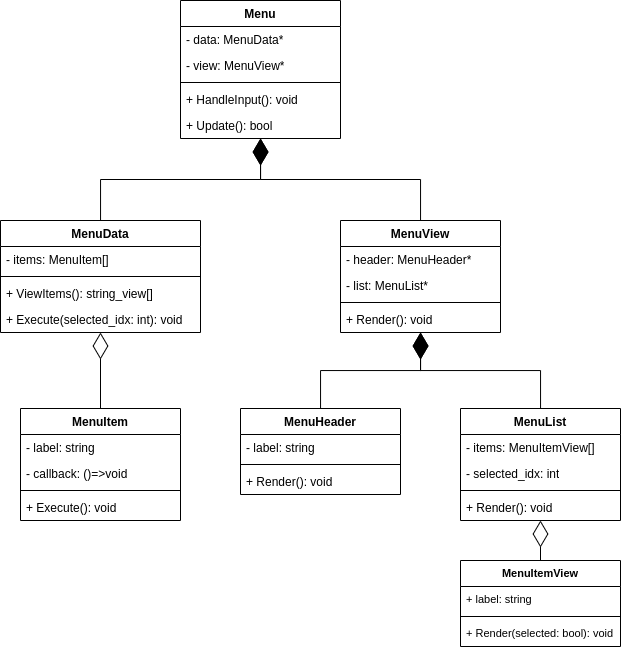

The diagram above was exported from draw.io. Its source (the exported page's mxGraphModel, read from the mxfile embedded in the PNG):
<mxGraphModel dx="1105" dy="651" grid="1" gridSize="10" guides="1" tooltips="1" connect="1" arrows="1" fold="1" page="1" pageScale="1" pageWidth="900" pageHeight="1600" math="0" shadow="0">
  <root>
    <mxCell id="0" />
    <mxCell id="1" parent="0" />
    <mxCell id="e64Plr36MKVCwLVTyZwa-1" value="Menu" style="swimlane;fontStyle=1;align=center;verticalAlign=top;childLayout=stackLayout;horizontal=1;startSize=26;horizontalStack=0;resizeParent=1;resizeParentMax=0;resizeLast=0;collapsible=1;marginBottom=0;whiteSpace=wrap;html=1;" vertex="1" parent="1">
      <mxGeometry x="320" y="120" width="160" height="138" as="geometry" />
    </mxCell>
    <mxCell id="e64Plr36MKVCwLVTyZwa-2" value="- data: MenuData*" style="text;strokeColor=none;fillColor=none;align=left;verticalAlign=top;spacingLeft=4;spacingRight=4;overflow=hidden;rotatable=0;points=[[0,0.5],[1,0.5]];portConstraint=eastwest;whiteSpace=wrap;html=1;" vertex="1" parent="e64Plr36MKVCwLVTyZwa-1">
      <mxGeometry y="26" width="160" height="26" as="geometry" />
    </mxCell>
    <mxCell id="e64Plr36MKVCwLVTyZwa-52" value="- view: MenuView*" style="text;strokeColor=none;fillColor=none;align=left;verticalAlign=top;spacingLeft=4;spacingRight=4;overflow=hidden;rotatable=0;points=[[0,0.5],[1,0.5]];portConstraint=eastwest;whiteSpace=wrap;html=1;" vertex="1" parent="e64Plr36MKVCwLVTyZwa-1">
      <mxGeometry y="52" width="160" height="26" as="geometry" />
    </mxCell>
    <mxCell id="e64Plr36MKVCwLVTyZwa-3" value="" style="line;strokeWidth=1;fillColor=none;align=left;verticalAlign=middle;spacingTop=-1;spacingLeft=3;spacingRight=3;rotatable=0;labelPosition=right;points=[];portConstraint=eastwest;strokeColor=inherit;" vertex="1" parent="e64Plr36MKVCwLVTyZwa-1">
      <mxGeometry y="78" width="160" height="8" as="geometry" />
    </mxCell>
    <mxCell id="e64Plr36MKVCwLVTyZwa-4" value="+ HandleInput(): void" style="text;strokeColor=none;fillColor=none;align=left;verticalAlign=top;spacingLeft=4;spacingRight=4;overflow=hidden;rotatable=0;points=[[0,0.5],[1,0.5]];portConstraint=eastwest;whiteSpace=wrap;html=1;" vertex="1" parent="e64Plr36MKVCwLVTyZwa-1">
      <mxGeometry y="86" width="160" height="26" as="geometry" />
    </mxCell>
    <mxCell id="e64Plr36MKVCwLVTyZwa-53" value="+ Update(): bool" style="text;strokeColor=none;fillColor=none;align=left;verticalAlign=top;spacingLeft=4;spacingRight=4;overflow=hidden;rotatable=0;points=[[0,0.5],[1,0.5]];portConstraint=eastwest;whiteSpace=wrap;html=1;" vertex="1" parent="e64Plr36MKVCwLVTyZwa-1">
      <mxGeometry y="112" width="160" height="26" as="geometry" />
    </mxCell>
    <mxCell id="e64Plr36MKVCwLVTyZwa-5" value="MenuData" style="swimlane;fontStyle=1;align=center;verticalAlign=top;childLayout=stackLayout;horizontal=1;startSize=26;horizontalStack=0;resizeParent=1;resizeParentMax=0;resizeLast=0;collapsible=1;marginBottom=0;whiteSpace=wrap;html=1;" vertex="1" parent="1">
      <mxGeometry x="140" y="340" width="200" height="112" as="geometry" />
    </mxCell>
    <mxCell id="e64Plr36MKVCwLVTyZwa-6" value="- items: MenuItem[]" style="text;strokeColor=none;fillColor=none;align=left;verticalAlign=top;spacingLeft=4;spacingRight=4;overflow=hidden;rotatable=0;points=[[0,0.5],[1,0.5]];portConstraint=eastwest;whiteSpace=wrap;html=1;" vertex="1" parent="e64Plr36MKVCwLVTyZwa-5">
      <mxGeometry y="26" width="200" height="26" as="geometry" />
    </mxCell>
    <mxCell id="e64Plr36MKVCwLVTyZwa-7" value="" style="line;strokeWidth=1;fillColor=none;align=left;verticalAlign=middle;spacingTop=-1;spacingLeft=3;spacingRight=3;rotatable=0;labelPosition=right;points=[];portConstraint=eastwest;strokeColor=inherit;" vertex="1" parent="e64Plr36MKVCwLVTyZwa-5">
      <mxGeometry y="52" width="200" height="8" as="geometry" />
    </mxCell>
    <mxCell id="e64Plr36MKVCwLVTyZwa-8" value="+ ViewItems(): string_view[]" style="text;strokeColor=none;fillColor=none;align=left;verticalAlign=top;spacingLeft=4;spacingRight=4;overflow=hidden;rotatable=0;points=[[0,0.5],[1,0.5]];portConstraint=eastwest;whiteSpace=wrap;html=1;" vertex="1" parent="e64Plr36MKVCwLVTyZwa-5">
      <mxGeometry y="60" width="200" height="26" as="geometry" />
    </mxCell>
    <mxCell id="e64Plr36MKVCwLVTyZwa-56" value="+ Execute(selected_idx: int): void" style="text;strokeColor=none;fillColor=none;align=left;verticalAlign=top;spacingLeft=4;spacingRight=4;overflow=hidden;rotatable=0;points=[[0,0.5],[1,0.5]];portConstraint=eastwest;whiteSpace=wrap;html=1;" vertex="1" parent="e64Plr36MKVCwLVTyZwa-5">
      <mxGeometry y="86" width="200" height="26" as="geometry" />
    </mxCell>
    <mxCell id="e64Plr36MKVCwLVTyZwa-13" value="MenuView" style="swimlane;fontStyle=1;align=center;verticalAlign=top;childLayout=stackLayout;horizontal=1;startSize=26;horizontalStack=0;resizeParent=1;resizeParentMax=0;resizeLast=0;collapsible=1;marginBottom=0;whiteSpace=wrap;html=1;" vertex="1" parent="1">
      <mxGeometry x="480" y="340" width="160" height="112" as="geometry" />
    </mxCell>
    <mxCell id="e64Plr36MKVCwLVTyZwa-14" value="- header: MenuHeader*" style="text;strokeColor=none;fillColor=none;align=left;verticalAlign=top;spacingLeft=4;spacingRight=4;overflow=hidden;rotatable=0;points=[[0,0.5],[1,0.5]];portConstraint=eastwest;whiteSpace=wrap;html=1;" vertex="1" parent="e64Plr36MKVCwLVTyZwa-13">
      <mxGeometry y="26" width="160" height="26" as="geometry" />
    </mxCell>
    <mxCell id="e64Plr36MKVCwLVTyZwa-43" value="- list: MenuList*" style="text;strokeColor=none;fillColor=none;align=left;verticalAlign=top;spacingLeft=4;spacingRight=4;overflow=hidden;rotatable=0;points=[[0,0.5],[1,0.5]];portConstraint=eastwest;whiteSpace=wrap;html=1;" vertex="1" parent="e64Plr36MKVCwLVTyZwa-13">
      <mxGeometry y="52" width="160" height="26" as="geometry" />
    </mxCell>
    <mxCell id="e64Plr36MKVCwLVTyZwa-15" value="" style="line;strokeWidth=1;fillColor=none;align=left;verticalAlign=middle;spacingTop=-1;spacingLeft=3;spacingRight=3;rotatable=0;labelPosition=right;points=[];portConstraint=eastwest;strokeColor=inherit;" vertex="1" parent="e64Plr36MKVCwLVTyZwa-13">
      <mxGeometry y="78" width="160" height="8" as="geometry" />
    </mxCell>
    <mxCell id="e64Plr36MKVCwLVTyZwa-16" value="+ Render(): void" style="text;strokeColor=none;fillColor=none;align=left;verticalAlign=top;spacingLeft=4;spacingRight=4;overflow=hidden;rotatable=0;points=[[0,0.5],[1,0.5]];portConstraint=eastwest;whiteSpace=wrap;html=1;" vertex="1" parent="e64Plr36MKVCwLVTyZwa-13">
      <mxGeometry y="86" width="160" height="26" as="geometry" />
    </mxCell>
    <mxCell id="e64Plr36MKVCwLVTyZwa-17" value="MenuItem" style="swimlane;fontStyle=1;align=center;verticalAlign=top;childLayout=stackLayout;horizontal=1;startSize=26;horizontalStack=0;resizeParent=1;resizeParentMax=0;resizeLast=0;collapsible=1;marginBottom=0;whiteSpace=wrap;html=1;" vertex="1" parent="1">
      <mxGeometry x="160" y="528" width="160" height="112" as="geometry" />
    </mxCell>
    <mxCell id="e64Plr36MKVCwLVTyZwa-18" value="- label: string" style="text;strokeColor=none;fillColor=none;align=left;verticalAlign=top;spacingLeft=4;spacingRight=4;overflow=hidden;rotatable=0;points=[[0,0.5],[1,0.5]];portConstraint=eastwest;whiteSpace=wrap;html=1;" vertex="1" parent="e64Plr36MKVCwLVTyZwa-17">
      <mxGeometry y="26" width="160" height="26" as="geometry" />
    </mxCell>
    <mxCell id="e64Plr36MKVCwLVTyZwa-41" value="- callback: ()=&amp;gt;void" style="text;strokeColor=none;fillColor=none;align=left;verticalAlign=top;spacingLeft=4;spacingRight=4;overflow=hidden;rotatable=0;points=[[0,0.5],[1,0.5]];portConstraint=eastwest;whiteSpace=wrap;html=1;" vertex="1" parent="e64Plr36MKVCwLVTyZwa-17">
      <mxGeometry y="52" width="160" height="26" as="geometry" />
    </mxCell>
    <mxCell id="e64Plr36MKVCwLVTyZwa-19" value="" style="line;strokeWidth=1;fillColor=none;align=left;verticalAlign=middle;spacingTop=-1;spacingLeft=3;spacingRight=3;rotatable=0;labelPosition=right;points=[];portConstraint=eastwest;strokeColor=inherit;" vertex="1" parent="e64Plr36MKVCwLVTyZwa-17">
      <mxGeometry y="78" width="160" height="8" as="geometry" />
    </mxCell>
    <mxCell id="e64Plr36MKVCwLVTyZwa-20" value="+ Execute(): void" style="text;strokeColor=none;fillColor=none;align=left;verticalAlign=top;spacingLeft=4;spacingRight=4;overflow=hidden;rotatable=0;points=[[0,0.5],[1,0.5]];portConstraint=eastwest;whiteSpace=wrap;html=1;" vertex="1" parent="e64Plr36MKVCwLVTyZwa-17">
      <mxGeometry y="86" width="160" height="26" as="geometry" />
    </mxCell>
    <mxCell id="e64Plr36MKVCwLVTyZwa-21" value="MenuHeader" style="swimlane;fontStyle=1;align=center;verticalAlign=top;childLayout=stackLayout;horizontal=1;startSize=26;horizontalStack=0;resizeParent=1;resizeParentMax=0;resizeLast=0;collapsible=1;marginBottom=0;whiteSpace=wrap;html=1;" vertex="1" parent="1">
      <mxGeometry x="380" y="528" width="160" height="86" as="geometry" />
    </mxCell>
    <mxCell id="e64Plr36MKVCwLVTyZwa-22" value="- label: string" style="text;strokeColor=none;fillColor=none;align=left;verticalAlign=top;spacingLeft=4;spacingRight=4;overflow=hidden;rotatable=0;points=[[0,0.5],[1,0.5]];portConstraint=eastwest;whiteSpace=wrap;html=1;" vertex="1" parent="e64Plr36MKVCwLVTyZwa-21">
      <mxGeometry y="26" width="160" height="26" as="geometry" />
    </mxCell>
    <mxCell id="e64Plr36MKVCwLVTyZwa-23" value="" style="line;strokeWidth=1;fillColor=none;align=left;verticalAlign=middle;spacingTop=-1;spacingLeft=3;spacingRight=3;rotatable=0;labelPosition=right;points=[];portConstraint=eastwest;strokeColor=inherit;" vertex="1" parent="e64Plr36MKVCwLVTyZwa-21">
      <mxGeometry y="52" width="160" height="8" as="geometry" />
    </mxCell>
    <mxCell id="e64Plr36MKVCwLVTyZwa-24" value="+ Render(): void" style="text;strokeColor=none;fillColor=none;align=left;verticalAlign=top;spacingLeft=4;spacingRight=4;overflow=hidden;rotatable=0;points=[[0,0.5],[1,0.5]];portConstraint=eastwest;whiteSpace=wrap;html=1;" vertex="1" parent="e64Plr36MKVCwLVTyZwa-21">
      <mxGeometry y="60" width="160" height="26" as="geometry" />
    </mxCell>
    <mxCell id="e64Plr36MKVCwLVTyZwa-25" value="MenuList" style="swimlane;fontStyle=1;align=center;verticalAlign=top;childLayout=stackLayout;horizontal=1;startSize=26;horizontalStack=0;resizeParent=1;resizeParentMax=0;resizeLast=0;collapsible=1;marginBottom=0;whiteSpace=wrap;html=1;" vertex="1" parent="1">
      <mxGeometry x="600" y="528" width="160" height="112" as="geometry" />
    </mxCell>
    <mxCell id="e64Plr36MKVCwLVTyZwa-26" value="- items: MenuItemView[]" style="text;strokeColor=none;fillColor=none;align=left;verticalAlign=top;spacingLeft=4;spacingRight=4;overflow=hidden;rotatable=0;points=[[0,0.5],[1,0.5]];portConstraint=eastwest;whiteSpace=wrap;html=1;" vertex="1" parent="e64Plr36MKVCwLVTyZwa-25">
      <mxGeometry y="26" width="160" height="26" as="geometry" />
    </mxCell>
    <mxCell id="e64Plr36MKVCwLVTyZwa-55" value="- selected_idx: int" style="text;strokeColor=none;fillColor=none;align=left;verticalAlign=top;spacingLeft=4;spacingRight=4;overflow=hidden;rotatable=0;points=[[0,0.5],[1,0.5]];portConstraint=eastwest;whiteSpace=wrap;html=1;" vertex="1" parent="e64Plr36MKVCwLVTyZwa-25">
      <mxGeometry y="52" width="160" height="26" as="geometry" />
    </mxCell>
    <mxCell id="e64Plr36MKVCwLVTyZwa-27" value="" style="line;strokeWidth=1;fillColor=none;align=left;verticalAlign=middle;spacingTop=-1;spacingLeft=3;spacingRight=3;rotatable=0;labelPosition=right;points=[];portConstraint=eastwest;strokeColor=inherit;" vertex="1" parent="e64Plr36MKVCwLVTyZwa-25">
      <mxGeometry y="78" width="160" height="8" as="geometry" />
    </mxCell>
    <mxCell id="e64Plr36MKVCwLVTyZwa-28" value="+ Render(): void" style="text;strokeColor=none;fillColor=none;align=left;verticalAlign=top;spacingLeft=4;spacingRight=4;overflow=hidden;rotatable=0;points=[[0,0.5],[1,0.5]];portConstraint=eastwest;whiteSpace=wrap;html=1;" vertex="1" parent="e64Plr36MKVCwLVTyZwa-25">
      <mxGeometry y="86" width="160" height="26" as="geometry" />
    </mxCell>
    <mxCell id="e64Plr36MKVCwLVTyZwa-36" value="" style="endArrow=diamondThin;endFill=1;endSize=24;html=1;rounded=0;edgeStyle=orthogonalEdgeStyle;" edge="1" parent="1" source="e64Plr36MKVCwLVTyZwa-5" target="e64Plr36MKVCwLVTyZwa-1">
      <mxGeometry width="160" relative="1" as="geometry">
        <mxPoint x="280" y="236" as="sourcePoint" />
        <mxPoint x="440" y="236" as="targetPoint" />
      </mxGeometry>
    </mxCell>
    <mxCell id="e64Plr36MKVCwLVTyZwa-37" value="" style="endArrow=diamondThin;endFill=1;endSize=24;html=1;rounded=0;edgeStyle=orthogonalEdgeStyle;" edge="1" parent="1" source="e64Plr36MKVCwLVTyZwa-13" target="e64Plr36MKVCwLVTyZwa-1">
      <mxGeometry width="160" relative="1" as="geometry">
        <mxPoint x="450" y="246" as="sourcePoint" />
        <mxPoint x="610" y="246" as="targetPoint" />
      </mxGeometry>
    </mxCell>
    <mxCell id="e64Plr36MKVCwLVTyZwa-38" value="" style="endArrow=diamondThin;endFill=0;endSize=24;html=1;rounded=0;labelBackgroundColor=default;strokeColor=default;fontFamily=Helvetica;fontSize=11;fontColor=default;shape=connector;" edge="1" parent="1" source="e64Plr36MKVCwLVTyZwa-17" target="e64Plr36MKVCwLVTyZwa-5">
      <mxGeometry width="160" relative="1" as="geometry">
        <mxPoint x="130" y="460" as="sourcePoint" />
        <mxPoint x="290" y="460" as="targetPoint" />
      </mxGeometry>
    </mxCell>
    <mxCell id="e64Plr36MKVCwLVTyZwa-44" value="" style="endArrow=diamondThin;endFill=1;endSize=24;html=1;rounded=0;labelBackgroundColor=default;strokeColor=default;fontFamily=Helvetica;fontSize=11;fontColor=default;shape=connector;edgeStyle=orthogonalEdgeStyle;" edge="1" parent="1" source="e64Plr36MKVCwLVTyZwa-21" target="e64Plr36MKVCwLVTyZwa-13">
      <mxGeometry width="160" relative="1" as="geometry">
        <mxPoint x="420" y="490" as="sourcePoint" />
        <mxPoint x="580" y="490" as="targetPoint" />
      </mxGeometry>
    </mxCell>
    <mxCell id="e64Plr36MKVCwLVTyZwa-45" value="" style="endArrow=diamondThin;endFill=1;endSize=24;html=1;rounded=0;labelBackgroundColor=default;strokeColor=default;fontFamily=Helvetica;fontSize=11;fontColor=default;shape=connector;edgeStyle=orthogonalEdgeStyle;" edge="1" parent="1" source="e64Plr36MKVCwLVTyZwa-25" target="e64Plr36MKVCwLVTyZwa-13">
      <mxGeometry width="160" relative="1" as="geometry">
        <mxPoint x="495" y="538" as="sourcePoint" />
        <mxPoint x="538" y="462" as="targetPoint" />
      </mxGeometry>
    </mxCell>
    <mxCell id="e64Plr36MKVCwLVTyZwa-46" value="MenuItemView" style="swimlane;fontStyle=1;align=center;verticalAlign=top;childLayout=stackLayout;horizontal=1;startSize=26;horizontalStack=0;resizeParent=1;resizeParentMax=0;resizeLast=0;collapsible=1;marginBottom=0;whiteSpace=wrap;html=1;fontFamily=Helvetica;fontSize=11;fontColor=default;" vertex="1" parent="1">
      <mxGeometry x="600" y="680" width="160" height="86" as="geometry" />
    </mxCell>
    <mxCell id="e64Plr36MKVCwLVTyZwa-47" value="+ label: string" style="text;strokeColor=none;fillColor=none;align=left;verticalAlign=top;spacingLeft=4;spacingRight=4;overflow=hidden;rotatable=0;points=[[0,0.5],[1,0.5]];portConstraint=eastwest;whiteSpace=wrap;html=1;fontSize=11;fontFamily=Helvetica;fontColor=default;" vertex="1" parent="e64Plr36MKVCwLVTyZwa-46">
      <mxGeometry y="26" width="160" height="26" as="geometry" />
    </mxCell>
    <mxCell id="e64Plr36MKVCwLVTyZwa-48" value="" style="line;strokeWidth=1;fillColor=none;align=left;verticalAlign=middle;spacingTop=-1;spacingLeft=3;spacingRight=3;rotatable=0;labelPosition=right;points=[];portConstraint=eastwest;strokeColor=inherit;fontFamily=Helvetica;fontSize=11;fontColor=default;" vertex="1" parent="e64Plr36MKVCwLVTyZwa-46">
      <mxGeometry y="52" width="160" height="8" as="geometry" />
    </mxCell>
    <mxCell id="e64Plr36MKVCwLVTyZwa-49" value="+ Render(selected: bool): void" style="text;strokeColor=none;fillColor=none;align=left;verticalAlign=top;spacingLeft=4;spacingRight=4;overflow=hidden;rotatable=0;points=[[0,0.5],[1,0.5]];portConstraint=eastwest;whiteSpace=wrap;html=1;fontSize=11;fontFamily=Helvetica;fontColor=default;" vertex="1" parent="e64Plr36MKVCwLVTyZwa-46">
      <mxGeometry y="60" width="160" height="26" as="geometry" />
    </mxCell>
    <mxCell id="e64Plr36MKVCwLVTyZwa-51" value="" style="endArrow=diamondThin;endFill=0;endSize=24;html=1;rounded=0;labelBackgroundColor=default;strokeColor=default;fontFamily=Helvetica;fontSize=11;fontColor=default;shape=connector;edgeStyle=orthogonalEdgeStyle;" edge="1" parent="1" source="e64Plr36MKVCwLVTyZwa-46" target="e64Plr36MKVCwLVTyZwa-25">
      <mxGeometry width="160" relative="1" as="geometry">
        <mxPoint x="460" y="660" as="sourcePoint" />
        <mxPoint x="620" y="660" as="targetPoint" />
      </mxGeometry>
    </mxCell>
  </root>
</mxGraphModel>